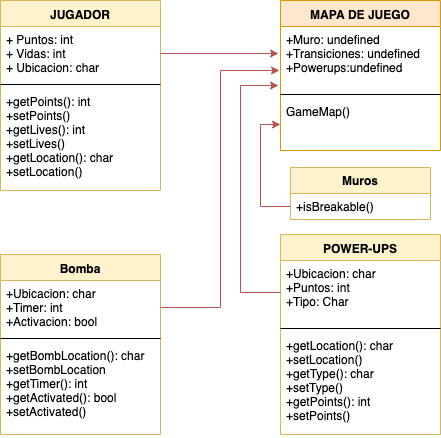

The diagram above was exported from draw.io. Its source (the exported page's mxGraphModel, read from the mxfile embedded in the PNG):
<mxGraphModel dx="502" dy="877" grid="1" gridSize="10" guides="1" tooltips="1" connect="1" arrows="1" fold="1" page="1" pageScale="1" pageWidth="850" pageHeight="1100" math="0" shadow="0">
  <root>
    <mxCell id="0" />
    <mxCell id="1" parent="0" />
    <mxCell id="-qAxmFs99FijoKjUSlQC-5" value="JUGADOR" style="swimlane;fontStyle=1;align=center;verticalAlign=top;childLayout=stackLayout;horizontal=1;startSize=26;horizontalStack=0;resizeParent=1;resizeParentMax=0;resizeLast=0;collapsible=1;marginBottom=0;fillColor=#fff2cc;strokeColor=#d6b656;" vertex="1" parent="1">
      <mxGeometry x="90" y="123" width="160" height="190" as="geometry" />
    </mxCell>
    <mxCell id="-qAxmFs99FijoKjUSlQC-6" value="+ Puntos: int&#10;+ Vidas: int&#10;+ Ubicacion: char&#10;" style="text;strokeColor=none;fillColor=none;align=left;verticalAlign=top;spacingLeft=4;spacingRight=4;overflow=hidden;rotatable=0;points=[[0,0.5],[1,0.5]];portConstraint=eastwest;" vertex="1" parent="-qAxmFs99FijoKjUSlQC-5">
      <mxGeometry y="26" width="160" height="54" as="geometry" />
    </mxCell>
    <mxCell id="-qAxmFs99FijoKjUSlQC-7" value="" style="line;strokeWidth=1;fillColor=none;align=left;verticalAlign=middle;spacingTop=-1;spacingLeft=3;spacingRight=3;rotatable=0;labelPosition=right;points=[];portConstraint=eastwest;" vertex="1" parent="-qAxmFs99FijoKjUSlQC-5">
      <mxGeometry y="80" width="160" height="8" as="geometry" />
    </mxCell>
    <mxCell id="-qAxmFs99FijoKjUSlQC-8" value="+getPoints(): int&#10;+setPoints()&#10;+getLives(): int&#10;+setLives()&#10;+getLocation(): char&#10;+setLocation()" style="text;strokeColor=none;fillColor=none;align=left;verticalAlign=top;spacingLeft=4;spacingRight=4;overflow=hidden;rotatable=0;points=[[0,0.5],[1,0.5]];portConstraint=eastwest;" vertex="1" parent="-qAxmFs99FijoKjUSlQC-5">
      <mxGeometry y="88" width="160" height="102" as="geometry" />
    </mxCell>
    <mxCell id="-qAxmFs99FijoKjUSlQC-9" value="MAPA DE JUEGO" style="swimlane;fontStyle=1;align=center;verticalAlign=top;childLayout=stackLayout;horizontal=1;startSize=26;horizontalStack=0;resizeParent=1;resizeParentMax=0;resizeLast=0;collapsible=1;marginBottom=0;fillColor=#ffe6cc;strokeColor=#d79b00;" vertex="1" parent="1">
      <mxGeometry x="370" y="123" width="160" height="150" as="geometry" />
    </mxCell>
    <mxCell id="-qAxmFs99FijoKjUSlQC-10" value="+Muro: undefined&#10;+Transiciones: undefined&#10;+Powerups:undefined&#10;" style="text;strokeColor=none;fillColor=none;align=left;verticalAlign=top;spacingLeft=4;spacingRight=4;overflow=hidden;rotatable=0;points=[[0,0.5],[1,0.5]];portConstraint=eastwest;" vertex="1" parent="-qAxmFs99FijoKjUSlQC-9">
      <mxGeometry y="26" width="160" height="64" as="geometry" />
    </mxCell>
    <mxCell id="-qAxmFs99FijoKjUSlQC-11" value="" style="line;strokeWidth=1;fillColor=none;align=left;verticalAlign=middle;spacingTop=-1;spacingLeft=3;spacingRight=3;rotatable=0;labelPosition=right;points=[];portConstraint=eastwest;" vertex="1" parent="-qAxmFs99FijoKjUSlQC-9">
      <mxGeometry y="90" width="160" height="8" as="geometry" />
    </mxCell>
    <mxCell id="-qAxmFs99FijoKjUSlQC-12" value="GameMap()" style="text;strokeColor=none;fillColor=none;align=left;verticalAlign=top;spacingLeft=4;spacingRight=4;overflow=hidden;rotatable=0;points=[[0,0.5],[1,0.5]];portConstraint=eastwest;" vertex="1" parent="-qAxmFs99FijoKjUSlQC-9">
      <mxGeometry y="98" width="160" height="52" as="geometry" />
    </mxCell>
    <mxCell id="-qAxmFs99FijoKjUSlQC-13" value="POWER-UPS" style="swimlane;fontStyle=1;align=center;verticalAlign=top;childLayout=stackLayout;horizontal=1;startSize=26;horizontalStack=0;resizeParent=1;resizeParentMax=0;resizeLast=0;collapsible=1;marginBottom=0;fillColor=#fff2cc;strokeColor=#d6b656;" vertex="1" parent="1">
      <mxGeometry x="370" y="357" width="160" height="200" as="geometry" />
    </mxCell>
    <mxCell id="-qAxmFs99FijoKjUSlQC-14" value="+Ubicacion: char&#10;+Puntos: int&#10;+Tipo: Char&#10;" style="text;strokeColor=none;fillColor=none;align=left;verticalAlign=top;spacingLeft=4;spacingRight=4;overflow=hidden;rotatable=0;points=[[0,0.5],[1,0.5]];portConstraint=eastwest;" vertex="1" parent="-qAxmFs99FijoKjUSlQC-13">
      <mxGeometry y="26" width="160" height="64" as="geometry" />
    </mxCell>
    <mxCell id="-qAxmFs99FijoKjUSlQC-15" value="" style="line;strokeWidth=1;fillColor=none;align=left;verticalAlign=middle;spacingTop=-1;spacingLeft=3;spacingRight=3;rotatable=0;labelPosition=right;points=[];portConstraint=eastwest;" vertex="1" parent="-qAxmFs99FijoKjUSlQC-13">
      <mxGeometry y="90" width="160" height="8" as="geometry" />
    </mxCell>
    <mxCell id="-qAxmFs99FijoKjUSlQC-16" value="+getLocation(): char&#10;+setLocation()&#10;+getType(): char&#10;+setType()&#10;+getPoints(): int&#10;+setPoints()" style="text;strokeColor=none;fillColor=none;align=left;verticalAlign=top;spacingLeft=4;spacingRight=4;overflow=hidden;rotatable=0;points=[[0,0.5],[1,0.5]];portConstraint=eastwest;" vertex="1" parent="-qAxmFs99FijoKjUSlQC-13">
      <mxGeometry y="98" width="160" height="102" as="geometry" />
    </mxCell>
    <mxCell id="-qAxmFs99FijoKjUSlQC-17" value="Bomba" style="swimlane;fontStyle=1;align=center;verticalAlign=top;childLayout=stackLayout;horizontal=1;startSize=26;horizontalStack=0;resizeParent=1;resizeParentMax=0;resizeLast=0;collapsible=1;marginBottom=0;fillColor=#fff2cc;strokeColor=#d6b656;" vertex="1" parent="1">
      <mxGeometry x="90" y="377" width="160" height="180" as="geometry" />
    </mxCell>
    <mxCell id="-qAxmFs99FijoKjUSlQC-18" value="+Ubicacion: char&#10;+Timer: int&#10;+Activacion: bool&#10;" style="text;strokeColor=none;fillColor=none;align=left;verticalAlign=top;spacingLeft=4;spacingRight=4;overflow=hidden;rotatable=0;points=[[0,0.5],[1,0.5]];portConstraint=eastwest;" vertex="1" parent="-qAxmFs99FijoKjUSlQC-17">
      <mxGeometry y="26" width="160" height="54" as="geometry" />
    </mxCell>
    <mxCell id="-qAxmFs99FijoKjUSlQC-19" value="" style="line;strokeWidth=1;fillColor=none;align=left;verticalAlign=middle;spacingTop=-1;spacingLeft=3;spacingRight=3;rotatable=0;labelPosition=right;points=[];portConstraint=eastwest;" vertex="1" parent="-qAxmFs99FijoKjUSlQC-17">
      <mxGeometry y="80" width="160" height="8" as="geometry" />
    </mxCell>
    <mxCell id="-qAxmFs99FijoKjUSlQC-20" value="+getBombLocation(): char&#10;+setBombLocation&#10;+getTimer(): int&#10;+getActivated(): bool&#10;+setActivated()&#10;" style="text;strokeColor=none;fillColor=none;align=left;verticalAlign=top;spacingLeft=4;spacingRight=4;overflow=hidden;rotatable=0;points=[[0,0.5],[1,0.5]];portConstraint=eastwest;" vertex="1" parent="-qAxmFs99FijoKjUSlQC-17">
      <mxGeometry y="88" width="160" height="92" as="geometry" />
    </mxCell>
    <mxCell id="-qAxmFs99FijoKjUSlQC-21" value="Muros" style="swimlane;fontStyle=1;childLayout=stackLayout;horizontal=1;startSize=26;fillColor=#fff2cc;horizontalStack=0;resizeParent=1;resizeParentMax=0;resizeLast=0;collapsible=1;marginBottom=0;strokeColor=#d6b656;" vertex="1" parent="1">
      <mxGeometry x="380" y="290" width="140" height="52" as="geometry" />
    </mxCell>
    <mxCell id="-qAxmFs99FijoKjUSlQC-22" value="+isBreakable()" style="text;strokeColor=none;fillColor=none;align=left;verticalAlign=top;spacingLeft=4;spacingRight=4;overflow=hidden;rotatable=0;points=[[0,0.5],[1,0.5]];portConstraint=eastwest;" vertex="1" parent="-qAxmFs99FijoKjUSlQC-21">
      <mxGeometry y="26" width="140" height="26" as="geometry" />
    </mxCell>
    <mxCell id="-qAxmFs99FijoKjUSlQC-25" style="edgeStyle=orthogonalEdgeStyle;rounded=0;orthogonalLoop=1;jettySize=auto;html=1;exitX=0;exitY=0.5;exitDx=0;exitDy=0;entryX=0;entryY=0.5;entryDx=0;entryDy=0;fillColor=#f8cecc;strokeColor=#b85450;" edge="1" parent="1" source="-qAxmFs99FijoKjUSlQC-22" target="-qAxmFs99FijoKjUSlQC-12">
      <mxGeometry relative="1" as="geometry">
        <Array as="points">
          <mxPoint x="350" y="329" />
          <mxPoint x="350" y="247" />
        </Array>
      </mxGeometry>
    </mxCell>
    <mxCell id="-qAxmFs99FijoKjUSlQC-26" style="edgeStyle=orthogonalEdgeStyle;rounded=0;orthogonalLoop=1;jettySize=auto;html=1;exitX=0;exitY=0.5;exitDx=0;exitDy=0;entryX=-0.012;entryY=0.922;entryDx=0;entryDy=0;entryPerimeter=0;fillColor=#f8cecc;strokeColor=#b85450;" edge="1" parent="1" source="-qAxmFs99FijoKjUSlQC-14" target="-qAxmFs99FijoKjUSlQC-10">
      <mxGeometry relative="1" as="geometry">
        <mxPoint x="360" y="210" as="targetPoint" />
        <Array as="points">
          <mxPoint x="330" y="415" />
          <mxPoint x="330" y="208" />
        </Array>
      </mxGeometry>
    </mxCell>
    <mxCell id="-qAxmFs99FijoKjUSlQC-27" style="edgeStyle=orthogonalEdgeStyle;rounded=0;orthogonalLoop=1;jettySize=auto;html=1;exitX=1;exitY=0.5;exitDx=0;exitDy=0;entryX=-0.006;entryY=0.688;entryDx=0;entryDy=0;entryPerimeter=0;fillColor=#f8cecc;strokeColor=#b85450;" edge="1" parent="1" source="-qAxmFs99FijoKjUSlQC-18" target="-qAxmFs99FijoKjUSlQC-10">
      <mxGeometry relative="1" as="geometry" />
    </mxCell>
    <mxCell id="-qAxmFs99FijoKjUSlQC-28" style="edgeStyle=orthogonalEdgeStyle;rounded=0;orthogonalLoop=1;jettySize=auto;html=1;exitX=1;exitY=0.5;exitDx=0;exitDy=0;entryX=-0.012;entryY=0.422;entryDx=0;entryDy=0;entryPerimeter=0;fillColor=#f8cecc;strokeColor=#b85450;" edge="1" parent="1" source="-qAxmFs99FijoKjUSlQC-6" target="-qAxmFs99FijoKjUSlQC-10">
      <mxGeometry relative="1" as="geometry" />
    </mxCell>
  </root>
</mxGraphModel>